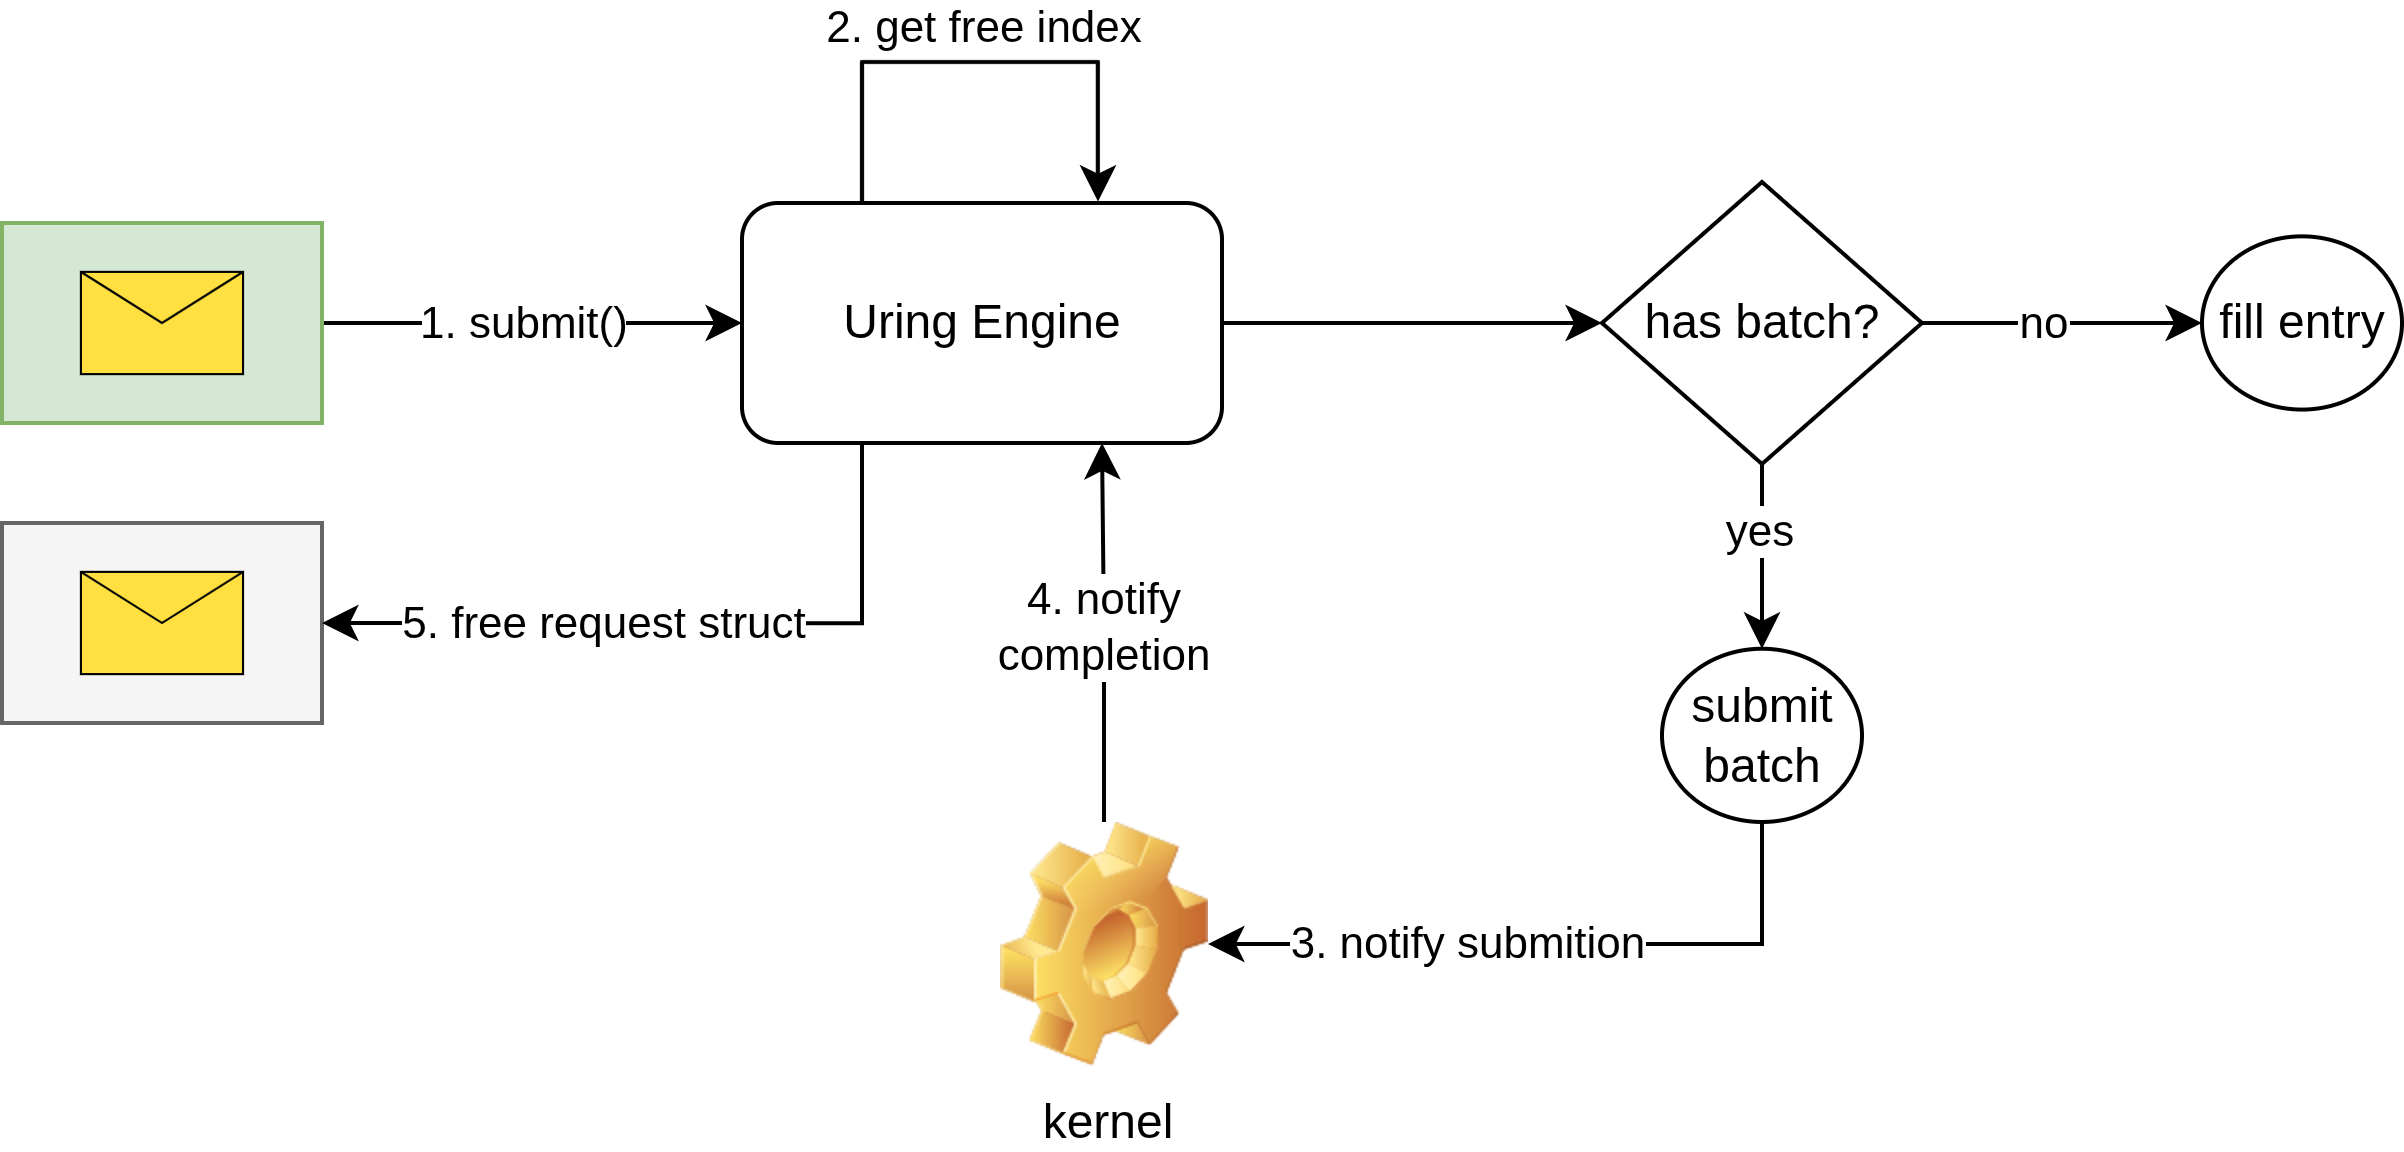

The diagram above was exported from draw.io. Its source (the exported page's mxGraphModel, read from the mxfile embedded in the PNG):
<mxGraphModel dx="864" dy="454" grid="1" gridSize="10" guides="1" tooltips="1" connect="1" arrows="1" fold="1" page="1" pageScale="1" pageWidth="850" pageHeight="1100" math="0" shadow="0">
  <root>
    <mxCell id="0" />
    <mxCell id="1" parent="0" />
    <mxCell id="2" style="edgeStyle=orthogonalEdgeStyle;rounded=0;orthogonalLoop=1;jettySize=auto;html=1;" edge="1" source="4" target="6" parent="1">
      <mxGeometry relative="1" as="geometry" />
    </mxCell>
    <mxCell id="3" value="1. submit()" style="edgeLabel;html=1;align=center;verticalAlign=middle;resizable=0;points=[];" vertex="1" connectable="0" parent="2">
      <mxGeometry x="-0.4133" y="-3" relative="1" as="geometry">
        <mxPoint x="19" y="-4" as="offset" />
      </mxGeometry>
    </mxCell>
    <mxCell id="4" value="" style="html=1;strokeWidth=1;outlineConnect=0;dashed=0;align=center;fontSize=8;verticalLabelPosition=bottom;verticalAlign=top;shape=mxgraph.eip.envelope_wrapper;fillColor=#d5e8d4;strokeColor=#82b366;" vertex="1" parent="1">
      <mxGeometry x="2280" y="860.25" width="80" height="50" as="geometry" />
    </mxCell>
    <mxCell id="5" style="edgeStyle=orthogonalEdgeStyle;rounded=0;orthogonalLoop=1;jettySize=auto;html=1;entryX=0;entryY=0.5;entryDx=0;entryDy=0;" edge="1" source="6" target="14" parent="1">
      <mxGeometry relative="1" as="geometry" />
    </mxCell>
    <mxCell id="6" value="Uring Engine" style="rounded=1;whiteSpace=wrap;html=1;" vertex="1" parent="1">
      <mxGeometry x="2465" y="855.25" width="120" height="60" as="geometry" />
    </mxCell>
    <mxCell id="7" value="" style="html=1;strokeWidth=1;outlineConnect=0;dashed=0;align=center;fontSize=8;verticalLabelPosition=bottom;verticalAlign=top;shape=mxgraph.eip.envelope_wrapper;fillColor=#f5f5f5;strokeColor=#666666;fontColor=#333333;" vertex="1" parent="1">
      <mxGeometry x="2280" y="935.25" width="80" height="50" as="geometry" />
    </mxCell>
    <mxCell id="8" style="edgeStyle=orthogonalEdgeStyle;rounded=0;orthogonalLoop=1;jettySize=auto;html=1;entryX=1;entryY=0.5;entryDx=0;entryDy=0;entryPerimeter=0;exitX=0.25;exitY=1;exitDx=0;exitDy=0;" edge="1" source="6" target="7" parent="1">
      <mxGeometry relative="1" as="geometry">
        <Array as="points">
          <mxPoint x="2495" y="960.2499999999998" />
        </Array>
      </mxGeometry>
    </mxCell>
    <mxCell id="9" value="5. free request struct" style="edgeLabel;html=1;align=center;verticalAlign=middle;resizable=0;points=[];" vertex="1" connectable="0" parent="8">
      <mxGeometry x="0.3101" relative="1" as="geometry">
        <mxPoint x="8" y="-1" as="offset" />
      </mxGeometry>
    </mxCell>
    <mxCell id="10" value="" style="edgeStyle=orthogonalEdgeStyle;rounded=0;orthogonalLoop=1;jettySize=auto;html=1;" edge="1" source="14" target="17" parent="1">
      <mxGeometry relative="1" as="geometry" />
    </mxCell>
    <mxCell id="11" value="no" style="edgeLabel;html=1;align=center;verticalAlign=middle;resizable=0;points=[];" vertex="1" connectable="0" parent="10">
      <mxGeometry x="-0.0207" relative="1" as="geometry">
        <mxPoint x="-4" y="-1" as="offset" />
      </mxGeometry>
    </mxCell>
    <mxCell id="12" value="" style="edgeStyle=orthogonalEdgeStyle;rounded=0;orthogonalLoop=1;jettySize=auto;html=1;entryX=0.5;entryY=0;entryDx=0;entryDy=0;" edge="1" source="14" target="20" parent="1">
      <mxGeometry relative="1" as="geometry">
        <mxPoint x="2720" y="995.7499999999998" as="targetPoint" />
      </mxGeometry>
    </mxCell>
    <mxCell id="13" value="yes" style="edgeLabel;html=1;align=center;verticalAlign=middle;resizable=0;points=[];" vertex="1" connectable="0" parent="12">
      <mxGeometry x="-0.3257" y="-1" relative="1" as="geometry">
        <mxPoint as="offset" />
      </mxGeometry>
    </mxCell>
    <mxCell id="14" value="has batch?" style="rhombus;whiteSpace=wrap;html=1;" vertex="1" parent="1">
      <mxGeometry x="2680" y="850" width="80" height="70.5" as="geometry" />
    </mxCell>
    <mxCell id="15" style="edgeStyle=orthogonalEdgeStyle;rounded=0;orthogonalLoop=1;jettySize=auto;html=1;entryX=0.74;entryY=-0.005;entryDx=0;entryDy=0;entryPerimeter=0;exitX=0.25;exitY=0;exitDx=0;exitDy=0;" edge="1" source="6" target="6" parent="1">
      <mxGeometry relative="1" as="geometry">
        <Array as="points">
          <mxPoint x="2495" y="820" />
          <mxPoint x="2554" y="820" />
          <mxPoint x="2554" y="855" />
        </Array>
      </mxGeometry>
    </mxCell>
    <mxCell id="16" value="2. get free index" style="edgeLabel;html=1;align=center;verticalAlign=middle;resizable=0;points=[];" vertex="1" connectable="0" parent="15">
      <mxGeometry x="0.0116" y="-1" relative="1" as="geometry">
        <mxPoint y="-10" as="offset" />
      </mxGeometry>
    </mxCell>
    <mxCell id="17" value="fill entry" style="ellipse;whiteSpace=wrap;html=1;" vertex="1" parent="1">
      <mxGeometry x="2830" y="863.5899999999999" width="50" height="43.31" as="geometry" />
    </mxCell>
    <mxCell id="18" style="edgeStyle=orthogonalEdgeStyle;rounded=0;orthogonalLoop=1;jettySize=auto;html=1;entryX=1;entryY=0.5;entryDx=0;entryDy=0;" edge="1" source="20" target="23" parent="1">
      <mxGeometry relative="1" as="geometry">
        <mxPoint x="2600" y="1039.9999999999998" as="targetPoint" />
        <Array as="points">
          <mxPoint x="2720" y="1040.9999999999998" />
        </Array>
      </mxGeometry>
    </mxCell>
    <mxCell id="19" value="3. notify submition" style="edgeLabel;html=1;align=center;verticalAlign=middle;resizable=0;points=[];" vertex="1" connectable="0" parent="18">
      <mxGeometry x="0.2416" y="-1" relative="1" as="geometry">
        <mxPoint as="offset" />
      </mxGeometry>
    </mxCell>
    <mxCell id="20" value="submit batch" style="ellipse;whiteSpace=wrap;html=1;" vertex="1" parent="1">
      <mxGeometry x="2695" y="966.6899999999998" width="50" height="43.31" as="geometry" />
    </mxCell>
    <mxCell id="21" style="edgeStyle=orthogonalEdgeStyle;rounded=0;orthogonalLoop=1;jettySize=auto;html=1;entryX=0.75;entryY=1;entryDx=0;entryDy=0;" edge="1" source="23" target="6" parent="1">
      <mxGeometry relative="1" as="geometry" />
    </mxCell>
    <mxCell id="22" value="4. notify&lt;br&gt;completion" style="edgeLabel;html=1;align=center;verticalAlign=middle;resizable=0;points=[];" vertex="1" connectable="0" parent="21">
      <mxGeometry x="0.1746" y="-2" relative="1" as="geometry">
        <mxPoint x="-2" y="6" as="offset" />
      </mxGeometry>
    </mxCell>
    <mxCell id="23" value="kernel" style="shape=image;html=1;verticalLabelPosition=bottom;verticalAlign=top;imageAspect=1;aspect=fixed;image=img/clipart/Gear_128x128.png" vertex="1" parent="1">
      <mxGeometry x="2529.5" y="1009.9999999999998" width="52" height="61" as="geometry" />
    </mxCell>
  </root>
</mxGraphModel>